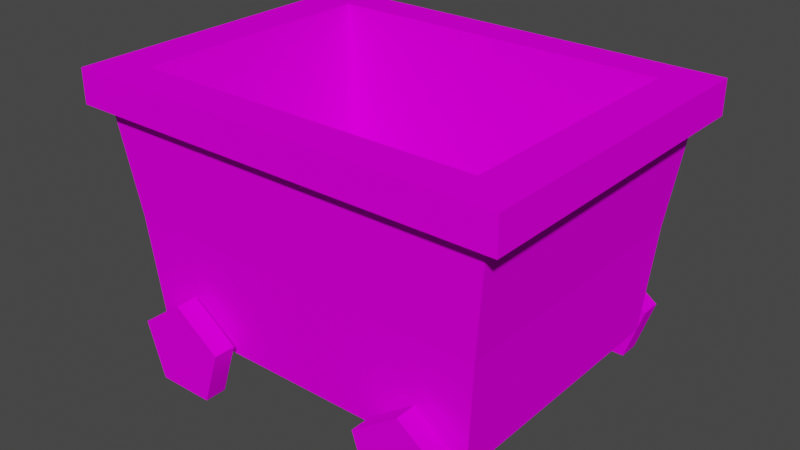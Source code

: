 # Source: Minecart.blend  (saved by Blender 3.5.10; exported with 4.5.12 LTS)
import bpy
from mathutils import Matrix  # noqa: F401  (used for matrix-valued properties, if any)

bpy.ops.wm.read_factory_settings(use_empty=True)
scene = bpy.context.scene
scene.name = 'Scene'

# ---- collections
col_collection = bpy.data.collections.new('Collection'); scene.collection.children.link(col_collection)

# ---- images (referenced by path relative to the original .blend; pixels are not part of the script)
import os
ASSET_DIR = os.environ.get("B2B_ASSET_DIR", "")  # directory of the original .blend (textures are referenced by path, not embedded)
HERE = os.path.dirname(os.path.abspath(__file__))  # packed textures are extracted next to this script under _unpacked/

def load_image(name, relpath, width, height, colorspace="sRGB"):
    """Load a texture the original file referenced (path relative to the .blend, or extracted next to this script)."""
    p = next((c for c in (os.path.join(HERE, relpath), os.path.join(ASSET_DIR, relpath)) if relpath and os.path.exists(c)), "")
    if p:
        img = bpy.data.images.load(p, check_existing=True)
        img.name = name
    else:  # same state as the original file: an image datablock whose file is absent (Cycles renders it pink)
        img = bpy.data.images.new(name, width, height)
        img.source = "FILE"
        img.filepath = "//" + (relpath or name)
    img.colorspace_settings.name = colorspace
    return img
img_metall005_new_tileable_png = load_image('metall005-new-tileable.png', 'metall005-new-tileable.png', 1024, 1024, 'sRGB')

# ---- materials (node trees are filled in below, after node groups)
mat_metal = bpy.data.materials.new('Metal')
mat_metal.use_transparent_shadow = False

# ---- material node trees
mat_metal.use_nodes = True; mat_metal.node_tree.nodes.clear()
_N = mat_metal.node_tree.nodes; _L = mat_metal.node_tree.links
n0 = _N.new('ShaderNodeBsdfPrincipled'); n0.name = 'Principled BSDF'; n0.location = (10, 300)
n0.distribution = 'GGX'
n0.subsurface_method = 'RANDOM_WALK_SKIN'
n0.inputs[2].default_value = 0.0
n0.inputs[3].default_value = 1.45
n0.inputs[11].default_value = 1.01
n0.inputs[13].default_value = 0.0
n0.inputs[27].default_value = (0.0, 0.0, 0.0, 1.0)
n0.inputs[28].default_value = 1.0
n1 = _N.new('ShaderNodeOutputMaterial'); n1.name = 'Material Output'; n1.location = (300, 300)
n2 = _N.new('ShaderNodeTexImage'); n2.name = 'Image Texture'; n2.location = (-280, 280)
n2.image = img_metall005_new_tileable_png
_L.new(n0.outputs[0], n1.inputs[0])
_L.new(n2.outputs[0], n0.inputs[0])
n1.is_active_output = True

# ---- world
world_world = bpy.data.worlds.new('World'); scene.world = world_world
world_world.use_nodes = True; world_world.node_tree.nodes.clear()
_N = world_world.node_tree.nodes; _L = world_world.node_tree.links
n0 = _N.new('ShaderNodeOutputWorld'); n0.name = 'World Output'; n0.location = (300, 300)
n1 = _N.new('ShaderNodeBackground'); n1.name = 'Background'; n1.location = (10, 300)
n1.inputs[0].default_value = (0.05088, 0.05088, 0.05088, 1.0)
_L.new(n1.outputs[0], n0.inputs[0])
n0.is_active_output = True
world_world.color = (0.05088, 0.05088, 0.05088)
world_world.use_sun_shadow = False
world_world.sun_shadow_jitter_overblur = 0.0

# ---- meshes
me_plane_003 = bpy.data.meshes.new('Plane.003')
me_plane_003.from_pydata([(-0.1441, 4.092e-08, 0.9361), (0.0, -0.1441, 0.9361), (0.0, 0.1441, 0.9361), (0.1441, 4.092e-08, 0.9361), (0.0, 0.1441, -0.9889), (-0.1441, -4.323e-08, -0.9889), (0.0, -0.1441, -0.9889), (0.1441, -4.323e-08, -0.9889), (-2.001, 3.742e-08, 0.856), (0.2777, 3.742e-08, 0.856), (-2.001, -3.742e-08, -0.856), (0.2777, -3.742e-08, -0.856), (-2.146, 1.384, 0.9649), (0.4226, 1.384, 0.9649), (-2.146, 1.384, -0.9649), (0.4226, 1.384, -0.9649), (-2.263, 1.384, 1.053), (0.5394, 1.384, 1.053), (-2.263, 1.384, -1.053), (0.5394, 1.384, -1.053), (-1.98, 1.601, 0.8147), (0.2564, 1.601, 0.8147), (-1.98, 1.601, -0.8147), (0.2564, 1.601, -0.8147), (-2.263, 1.601, -1.053), (-2.263, 1.601, 1.053), (0.5394, 1.601, 1.053), (0.5394, 1.601, -1.053), (-1.806, 0.303, -0.688), (-1.806, 0.303, 0.688), (0.08245, 0.303, 0.688), (0.08245, 0.303, -0.688), (-2.058, 0.6922, -0.8988), (0.3346, 0.6922, -0.8988), (0.3346, 0.6922, 0.8988), (-2.058, 0.6922, 0.8988), (-0.005274, 0.3144, -1.049), (0.2937, 0.09715, -1.049), (0.1795, -0.2543, -1.049), (-0.1901, -0.2543, -1.049), (-0.3043, 0.09715, -1.049), (0.2937, 0.09715, -0.9091), (-0.005274, 0.3144, -0.9091), (0.1795, -0.2543, -0.9091), (-0.1901, -0.2543, -0.9091), (-0.3043, 0.09715, -0.9091), (-0.005274, 0.3144, 0.916), (0.2937, 0.09715, 0.916), (0.1795, -0.2543, 0.916), (-0.1901, -0.2543, 0.916), (-0.3043, 0.09715, 0.916), (0.2937, 0.09715, 1.056), (-0.005274, 0.3144, 1.056), (0.1795, -0.2543, 1.056), (-0.1901, -0.2543, 1.056), (-0.3043, 0.09715, 1.056), (-1.773, 4.092e-08, 0.9361), (-1.629, -0.1441, 0.9361), (-1.629, 0.1441, 0.9361), (-1.485, 4.092e-08, 0.9361), (-1.629, 0.1441, -0.9889), (-1.773, -4.323e-08, -0.9889), (-1.629, -0.1441, -0.9889), (-1.485, -4.323e-08, -0.9889), (-1.634, 0.3144, -1.049), (-1.335, 0.09715, -1.049), (-1.45, -0.2543, -1.049), (-1.819, -0.2543, -1.049), (-1.933, 0.09715, -1.049), (-1.335, 0.09715, -0.9091), (-1.634, 0.3144, -0.9091), (-1.45, -0.2543, -0.9091), (-1.819, -0.2543, -0.9091), (-1.933, 0.09715, -0.9091), (-1.634, 0.3144, 0.916), (-1.335, 0.09715, 0.916), (-1.45, -0.2543, 0.916), (-1.819, -0.2543, 0.916), (-1.933, 0.09715, 0.916), (-1.335, 0.09715, 1.056), (-1.634, 0.3144, 1.056), (-1.45, -0.2543, 1.056), (-1.819, -0.2543, 1.056), (-1.933, 0.09715, 1.056)], [], [(1, 6, 7, 3), (2, 4, 5, 0), (3, 7, 4, 2), (0, 5, 6, 1), (8, 10, 11, 9), (12, 13, 17, 16), (33, 32, 14, 15), (35, 34, 13, 12), (34, 33, 15, 13), (32, 35, 12, 14), (17, 19, 27, 26), (13, 15, 19, 17), (14, 12, 16, 18), (15, 14, 18, 19), (20, 21, 30, 29), (18, 16, 25, 24), (19, 18, 24, 27), (16, 17, 26, 25), (20, 22, 24, 25), (21, 20, 25, 26), (23, 21, 26, 27), (22, 23, 27, 24), (29, 30, 31, 28), (21, 23, 31, 30), (22, 20, 29, 28), (23, 22, 28, 31), (10, 8, 35, 32), (9, 11, 33, 34), (8, 9, 34, 35), (11, 10, 32, 33), (37, 38, 39, 40, 36), (41, 42, 45, 44, 43), (39, 44, 45, 40), (37, 41, 43, 38), (40, 45, 42, 36), (38, 43, 44, 39), (36, 42, 41, 37), (47, 48, 49, 50, 46), (51, 52, 55, 54, 53), (49, 54, 55, 50), (47, 51, 53, 48), (50, 55, 52, 46), (48, 53, 54, 49), (46, 52, 51, 47), (57, 62, 63, 59), (58, 60, 61, 56), (59, 63, 60, 58), (56, 61, 62, 57), (65, 66, 67, 68, 64), (69, 70, 73, 72, 71), (67, 72, 73, 68), (65, 69, 71, 66), (68, 73, 70, 64), (66, 71, 72, 67), (64, 70, 69, 65), (75, 76, 77, 78, 74), (79, 80, 83, 82, 81), (77, 82, 83, 78), (75, 79, 81, 76), (78, 83, 80, 74), (76, 81, 82, 77), (74, 80, 79, 75)])
_uv = me_plane_003.uv_layers.new(name='UVMap')
_uv.uv.foreach_set('vector', [0.2118, 0.4649, 0.2118, 0.5351, 0.2044, 0.5351, 0.2044, 0.4649, 0.2267, 0.4649, 0.2267, 0.5351, 0.2193, 0.5351, 0.2193, 0.4649, 0.2044, 0.4649, 0.2044, 0.5351, 0.197, 0.5351, 0.197, 0.4649, 0.2193, 0.4649, 0.2193, 0.5351, 0.2118, 0.5351, 0.2118, 0.4649, 0.4764, 0.3665, 0.4764, 0.4256, 0.4172, 0.4256, 0.4172, 0.3665, 0.3325, 0.4388, 0.3294, 0.3708, 0.3334, 0.3665, 0.3358, 0.4389, 0.3093, 0.5551, 0.3114, 0.497, 0.3325, 0.4983, 0.3325, 0.556, 0.311, 0.4382, 0.3075, 0.3744, 0.3294, 0.3708, 0.3325, 0.4388, 0.3015, 0.6231, 0.3093, 0.5551, 0.3325, 0.556, 0.328, 0.6294, 0.3114, 0.497, 0.311, 0.4382, 0.3325, 0.4388, 0.3325, 0.4983, 0.3306, 0.6324, 0.335, 0.5561, 0.3424, 0.5558, 0.3421, 0.6335, 0.328, 0.6294, 0.3325, 0.556, 0.335, 0.5561, 0.3306, 0.6324, 0.3325, 0.4983, 0.3325, 0.4388, 0.3358, 0.4389, 0.3353, 0.4984, 0.3325, 0.556, 0.3325, 0.4983, 0.3353, 0.4984, 0.335, 0.5561, 0.3531, 0.4781, 0.3589, 0.4203, 0.4033, 0.4293, 0.3984, 0.4781, 0.3353, 0.4984, 0.3358, 0.4389, 0.3432, 0.4386, 0.3431, 0.4981, 0.335, 0.5561, 0.3353, 0.4984, 0.3431, 0.4981, 0.3424, 0.5558, 0.3358, 0.4389, 0.3334, 0.3665, 0.3441, 0.3666, 0.3432, 0.4386, 0.3506, 0.4403, 0.3518, 0.4976, 0.3431, 0.4981, 0.3432, 0.4386, 0.353, 0.3752, 0.3506, 0.4403, 0.3432, 0.4386, 0.3441, 0.3666, 0.3516, 0.5578, 0.353, 0.6221, 0.3421, 0.6335, 0.3424, 0.5558, 0.3518, 0.4976, 0.3516, 0.5578, 0.3424, 0.5558, 0.3431, 0.4981, 0.4172, 0.4747, 0.4172, 0.4257, 0.4647, 0.4257, 0.4647, 0.4747, 0.3589, 0.4203, 0.3753, 0.3665, 0.4171, 0.3839, 0.4033, 0.4293, 0.3586, 0.5341, 0.3531, 0.4781, 0.3984, 0.4781, 0.403, 0.5254, 0.3753, 0.5896, 0.3586, 0.5341, 0.403, 0.5254, 0.4171, 0.5723, 0.2884, 0.4964, 0.2873, 0.4389, 0.311, 0.4382, 0.3114, 0.497, 0.2756, 0.6176, 0.2852, 0.5531, 0.3093, 0.5551, 0.3015, 0.6231, 0.2873, 0.4389, 0.2829, 0.3776, 0.3075, 0.3744, 0.311, 0.4382, 0.2852, 0.5531, 0.2884, 0.4964, 0.3114, 0.497, 0.3093, 0.5551, 0.3555, 0.4786, 0.3412, 0.4589, 0.3555, 0.4393, 0.3786, 0.4468, 0.3786, 0.4711, 0.3181, 0.4786, 0.3039, 0.4589, 0.3181, 0.4393, 0.3412, 0.4468, 0.3412, 0.4711, 0.3786, 0.5121, 0.3878, 0.5121, 0.3878, 0.5364, 0.3786, 0.5364, 0.3786, 0.4636, 0.3878, 0.4636, 0.3878, 0.4879, 0.3786, 0.4879, 0.3786, 0.5364, 0.3878, 0.5364, 0.3878, 0.5607, 0.3786, 0.5607, 0.3786, 0.4879, 0.3878, 0.4879, 0.3878, 0.5121, 0.3786, 0.5121, 0.3786, 0.4393, 0.3878, 0.4393, 0.3878, 0.4636, 0.3786, 0.4636, 0.3555, 0.4786, 0.3412, 0.4589, 0.3555, 0.4393, 0.3786, 0.4468, 0.3786, 0.4711, 0.3181, 0.4786, 0.3039, 0.4589, 0.3181, 0.4393, 0.3412, 0.4468, 0.3412, 0.4711, 0.3786, 0.5121, 0.3878, 0.5121, 0.3878, 0.5364, 0.3786, 0.5364, 0.3786, 0.4636, 0.3878, 0.4636, 0.3878, 0.4879, 0.3786, 0.4879, 0.3786, 0.5364, 0.3878, 0.5364, 0.3878, 0.5607, 0.3786, 0.5607, 0.3786, 0.4879, 0.3878, 0.4879, 0.3878, 0.5121, 0.3786, 0.5121, 0.3786, 0.4393, 0.3878, 0.4393, 0.3878, 0.4636, 0.3786, 0.4636, 0.2118, 0.4649, 0.2118, 0.5351, 0.2044, 0.5351, 0.2044, 0.4649, 0.2267, 0.4649, 0.2267, 0.5351, 0.2193, 0.5351, 0.2193, 0.4649, 0.2044, 0.4649, 0.2044, 0.5351, 0.197, 0.5351, 0.197, 0.4649, 0.2193, 0.4649, 0.2193, 0.5351, 0.2118, 0.5351, 0.2118, 0.4649, 0.3555, 0.4786, 0.3412, 0.4589, 0.3555, 0.4393, 0.3786, 0.4468, 0.3786, 0.4711, 0.3181, 0.4786, 0.3039, 0.4589, 0.3181, 0.4393, 0.3412, 0.4468, 0.3412, 0.4711, 0.3786, 0.5121, 0.3878, 0.5121, 0.3878, 0.5364, 0.3786, 0.5364, 0.3786, 0.4636, 0.3878, 0.4636, 0.3878, 0.4879, 0.3786, 0.4879, 0.3786, 0.5364, 0.3878, 0.5364, 0.3878, 0.5607, 0.3786, 0.5607, 0.3786, 0.4879, 0.3878, 0.4879, 0.3878, 0.5121, 0.3786, 0.5121, 0.3786, 0.4393, 0.3878, 0.4393, 0.3878, 0.4636, 0.3786, 0.4636, 0.3555, 0.4786, 0.3412, 0.4589, 0.3555, 0.4393, 0.3786, 0.4468, 0.3786, 0.4711, 0.3181, 0.4786, 0.3039, 0.4589, 0.3181, 0.4393, 0.3412, 0.4468, 0.3412, 0.4711, 0.3786, 0.5121, 0.3878, 0.5121, 0.3878, 0.5364, 0.3786, 0.5364, 0.3786, 0.4636, 0.3878, 0.4636, 0.3878, 0.4879, 0.3786, 0.4879, 0.3786, 0.5364, 0.3878, 0.5364, 0.3878, 0.5607, 0.3786, 0.5607, 0.3786, 0.4879, 0.3878, 0.4879, 0.3878, 0.5121, 0.3786, 0.5121, 0.3786, 0.4393, 0.3878, 0.4393, 0.3878, 0.4636, 0.3786, 0.4636])
me_plane_003.materials.append(mat_metal)
me_plane_003.update()

# ---- objects
ob_plane_002 = bpy.data.objects.new('Plane.002', me_plane_003)

# ---- transforms, parenting, visibility, modifiers, constraints
ob_plane_002.location = (0.8619, 0.0, 0.0)
ob_plane_002.rotation_euler = (1.571, -0.0, 0.0)

# ---- collection membership
col_collection.objects.link(ob_plane_002)

# ---- scene / render settings (as saved in the file)
scene.frame_start = 1; scene.frame_end = 250; scene.frame_set(1)
scene.render.engine = 'BLENDER_EEVEE_NEXT'
scene.cycles.sampling_pattern = 'TABULATED_SOBOL'
scene.view_settings.view_transform = 'Filmic'
bpy.context.view_layer.update()

# ---- added for rendering (the .blend has no active camera and no usable light): camera, sun
cam_auto = bpy.data.cameras.new('AutoCamera')
cam_auto.lens = 50.0
cam_auto.sensor_width = 36.0
cam_auto.clip_end = 1000.0
ob_auto_camera = bpy.data.objects.new('AutoCamera', cam_auto)
scene.collection.objects.link(ob_auto_camera)
ob_auto_camera.location = (3.67077, -4.40658, 3.60981)
ob_auto_camera.rotation_euler = (1.09748, -7.21219e-08, 0.694738)
scene.camera = ob_auto_camera
light_auto_sun = bpy.data.lights.new('AutoSun', 'SUN')
light_auto_sun.energy = 3.0
light_auto_sun.angle = 0.0523599
ob_auto_sun = bpy.data.objects.new('AutoSun', light_auto_sun)
scene.collection.objects.link(ob_auto_sun)
ob_auto_sun.rotation_euler = (0.872665, 0.174533, 0.523599)
bpy.context.view_layer.update()
